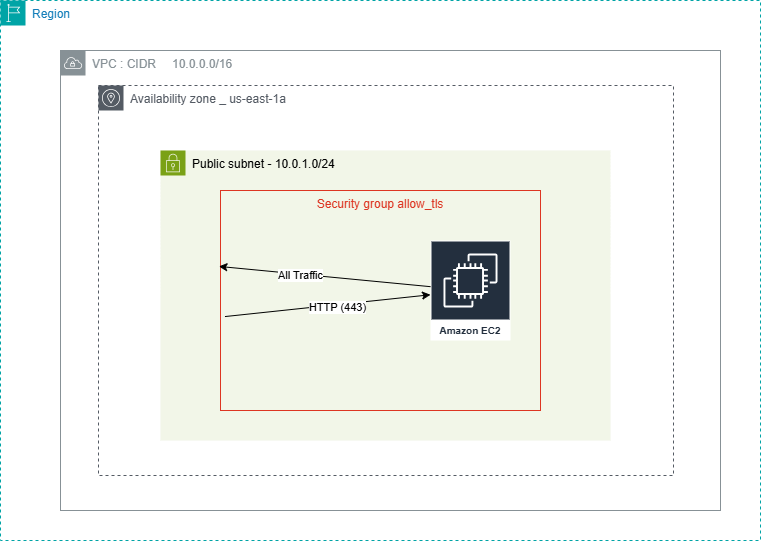

The diagram above was exported from draw.io. Its source (the exported page's mxGraphModel, read from the mxfile embedded in the PNG):
<mxGraphModel dx="1554" dy="910" grid="1" gridSize="10" guides="1" tooltips="1" connect="1" arrows="1" fold="1" page="1" pageScale="1" pageWidth="850" pageHeight="1100" math="0" shadow="0">
  <root>
    <mxCell id="0" />
    <mxCell id="1" parent="0" />
    <mxCell id="gaddz2cSCyO44EHYulBC-4" value="Public subnet - 10.0.1.0/24" style="points=[[0,0],[0.25,0],[0.5,0],[0.75,0],[1,0],[1,0.25],[1,0.5],[1,0.75],[1,1],[0.75,1],[0.5,1],[0.25,1],[0,1],[0,0.75],[0,0.5],[0,0.25]];outlineConnect=0;gradientColor=none;html=1;container=1;pointerEvents=0;collapsible=0;recursiveResize=0;shape=mxgraph.aws4.group;grIcon=mxgraph.aws4.group_security_group;grStroke=0;strokeColor=#7AA116;fillColor=#F2F6E8;verticalAlign=top;align=left;spacingLeft=30;dashed=0;whiteSpace=wrap;" vertex="1" parent="1">
      <mxGeometry x="200" y="200" width="450" height="290" as="geometry" />
    </mxCell>
    <mxCell id="gaddz2cSCyO44EHYulBC-1" value="Region" style="points=[[0,0],[0.25,0],[0.5,0],[0.75,0],[1,0],[1,0.25],[1,0.5],[1,0.75],[1,1],[0.75,1],[0.5,1],[0.25,1],[0,1],[0,0.75],[0,0.5],[0,0.25]];outlineConnect=0;gradientColor=none;html=1;whiteSpace=wrap;fontSize=12;fontStyle=0;container=1;pointerEvents=0;collapsible=0;recursiveResize=0;shape=mxgraph.aws4.group;grIcon=mxgraph.aws4.group_region;strokeColor=#00A4A6;fillColor=none;verticalAlign=top;align=left;spacingLeft=30;fontColor=#147EBA;dashed=1;" vertex="1" parent="gaddz2cSCyO44EHYulBC-4">
      <mxGeometry x="-160" y="-150" width="760" height="540" as="geometry" />
    </mxCell>
    <mxCell id="gaddz2cSCyO44EHYulBC-2" value="VPC : CIDR&lt;span style=&quot;white-space: pre;&quot;&gt;&#09;&lt;/span&gt;10.0.0.0/16" style="sketch=0;outlineConnect=0;gradientColor=none;html=1;whiteSpace=wrap;fontSize=12;fontStyle=0;shape=mxgraph.aws4.group;grIcon=mxgraph.aws4.group_vpc;strokeColor=#879196;fillColor=none;verticalAlign=top;align=left;spacingLeft=30;fontColor=#879196;dashed=0;" vertex="1" parent="gaddz2cSCyO44EHYulBC-1">
      <mxGeometry x="60" y="50" width="660" height="460" as="geometry" />
    </mxCell>
    <mxCell id="gaddz2cSCyO44EHYulBC-3" value="Availability zone _ us-east-1a" style="sketch=0;outlineConnect=0;gradientColor=none;html=1;whiteSpace=wrap;fontSize=12;fontStyle=0;shape=mxgraph.aws4.group;grIcon=mxgraph.aws4.group_availability_zone;strokeColor=#545B64;fillColor=none;verticalAlign=top;align=left;spacingLeft=30;fontColor=#545B64;dashed=1;" vertex="1" parent="gaddz2cSCyO44EHYulBC-1">
      <mxGeometry x="98" y="85" width="575" height="390" as="geometry" />
    </mxCell>
    <mxCell id="gaddz2cSCyO44EHYulBC-13" value="Security group allow_tls" style="fillColor=none;strokeColor=#DD3522;verticalAlign=top;fontStyle=0;fontColor=#DD3522;whiteSpace=wrap;html=1;" vertex="1" parent="gaddz2cSCyO44EHYulBC-1">
      <mxGeometry x="220" y="190" width="320" height="220" as="geometry" />
    </mxCell>
    <mxCell id="gaddz2cSCyO44EHYulBC-14" value="Amazon EC2" style="sketch=0;outlineConnect=0;fontColor=#232F3E;gradientColor=none;strokeColor=#ffffff;fillColor=#232F3E;dashed=0;verticalLabelPosition=middle;verticalAlign=bottom;align=center;html=1;whiteSpace=wrap;fontSize=10;fontStyle=1;spacing=3;shape=mxgraph.aws4.productIcon;prIcon=mxgraph.aws4.ec2;" vertex="1" parent="gaddz2cSCyO44EHYulBC-1">
      <mxGeometry x="430" y="240" width="80" height="100" as="geometry" />
    </mxCell>
    <mxCell id="gaddz2cSCyO44EHYulBC-24" value="" style="endArrow=classic;html=1;rounded=0;entryX=-0.005;entryY=0.345;entryDx=0;entryDy=0;entryPerimeter=0;" edge="1" parent="gaddz2cSCyO44EHYulBC-1" source="gaddz2cSCyO44EHYulBC-14" target="gaddz2cSCyO44EHYulBC-13">
      <mxGeometry width="50" height="50" relative="1" as="geometry">
        <mxPoint x="320" y="300" as="sourcePoint" />
        <mxPoint x="370" y="250" as="targetPoint" />
      </mxGeometry>
    </mxCell>
    <mxCell id="gaddz2cSCyO44EHYulBC-25" value="All Traffic" style="edgeLabel;html=1;align=center;verticalAlign=middle;resizable=0;points=[];" vertex="1" connectable="0" parent="gaddz2cSCyO44EHYulBC-24">
      <mxGeometry x="0.232" y="1" relative="1" as="geometry">
        <mxPoint as="offset" />
      </mxGeometry>
    </mxCell>
    <mxCell id="gaddz2cSCyO44EHYulBC-31" value="" style="endArrow=classic;html=1;rounded=0;exitX=0.014;exitY=0.573;exitDx=0;exitDy=0;exitPerimeter=0;" edge="1" parent="gaddz2cSCyO44EHYulBC-1" source="gaddz2cSCyO44EHYulBC-13" target="gaddz2cSCyO44EHYulBC-14">
      <mxGeometry width="50" height="50" relative="1" as="geometry">
        <mxPoint x="300" y="360" as="sourcePoint" />
        <mxPoint x="350" y="310" as="targetPoint" />
      </mxGeometry>
    </mxCell>
    <mxCell id="gaddz2cSCyO44EHYulBC-33" value="HTTP (443)" style="edgeLabel;html=1;align=center;verticalAlign=middle;resizable=0;points=[];" vertex="1" connectable="0" parent="gaddz2cSCyO44EHYulBC-31">
      <mxGeometry x="0.0869" y="-2" relative="1" as="geometry">
        <mxPoint as="offset" />
      </mxGeometry>
    </mxCell>
  </root>
</mxGraphModel>